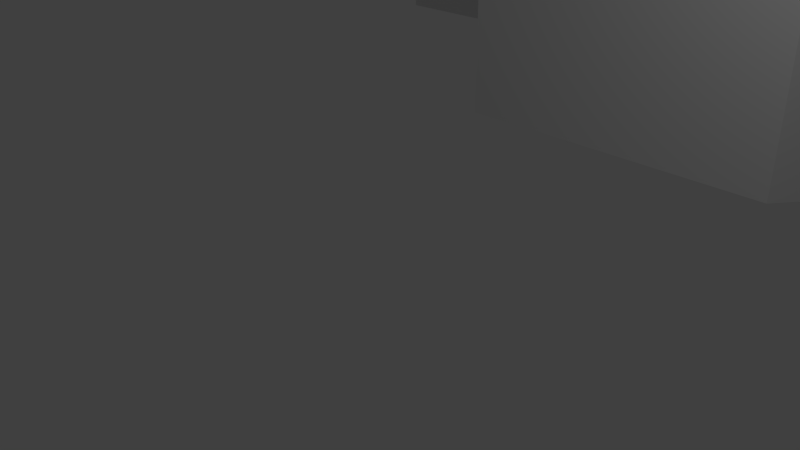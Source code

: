 # Source: extrusion-key.blend  (saved by Blender 2.66.1; exported with 4.5.12 LTS)
import bpy
from mathutils import Matrix  # noqa: F401  (used for matrix-valued properties, if any)

bpy.ops.wm.read_factory_settings(use_empty=True)
scene = bpy.context.scene
scene.name = 'Scene'

# ---- collections
col_collection_1 = bpy.data.collections.new('Collection 1'); scene.collection.children.link(col_collection_1)

# ---- world
world_world = bpy.data.worlds.new('World'); scene.world = world_world
world_world.color = (0.05088, 0.05088, 0.05088)
world_world.use_sun_shadow = False
world_world.sun_shadow_jitter_overblur = 0.0
world_world.cycles.sampling_method = 'MANUAL'
world_world.cycles.sample_map_resolution = 256

# ---- cameras
cam_camera = bpy.data.cameras.new('Camera')
cam_camera.clip_end = 100.0
cam_camera.lens = 35.0
cam_camera.sensor_width = 32.0
cam_camera.sensor_height = 18.0
cam_camera.ortho_scale = 7.314
cam_camera.dof.focus_distance = 0.0
cam_camera.dof.aperture_fstop = 128.0

# ---- lights
light_lamp = bpy.data.lights.new('Lamp', 'POINT')
light_lamp.transmission_factor = 0.0
light_lamp.cutoff_distance = 30.0
light_lamp.energy = 100.0
light_lamp.shadow_buffer_clip_start = 1.001
light_lamp.shadow_soft_size = 0.1
light_lamp.shadow_maximum_resolution = 0.006
light_lamp.use_absolute_resolution = True
light_lamp.cycles.use_multiple_importance_sampling = False

# ---- meshes
me_plane_002 = bpy.data.meshes.new('Plane.002')
me_plane_002.from_pydata([(-2.652, 10.5, 0.0), (2.652, 10.5, 5.0), (-2.802, 5.011, 5.0), (-2.652, 7.461, 0.0), (-4.602, 7.461, 0.0), (-2.802, 5.011, 0.0), (2.652, 10.5, 0.0), (-4.602, 7.461, 5.0), (-2.652, 7.461, 5.0), (2.652, 7.461, 0.0), (4.602, 7.461, 0.0), (2.802, 5.011, 0.0), (-10.0, 10.5, 0.0), (10.0, 10.5, 0.0), (-10.0, 30.5, 0.0), (10.0, 30.5, 0.0), (-2.652, 10.5, 5.0), (10.0, 30.5, 5.0), (-10.0, 30.5, 5.0), (10.0, 10.5, 5.0), (-10.0, 10.5, 5.0), (2.802, 5.011, 5.0), (4.602, 7.461, 5.0), (2.652, 7.461, 5.0)], [], [(0, 3, 8, 16), (11, 10, 22, 21), (5, 11, 21, 2), (9, 6, 1, 23), (3, 4, 7, 8), (6, 13, 19, 1), (13, 15, 17, 19), (14, 12, 20, 18), (10, 9, 23, 22), (4, 5, 2, 7), (16, 8, 7, 2, 21, 22, 23, 1, 19, 17, 18, 20), (0, 12, 14, 15, 13, 6, 9, 10, 11, 5, 4, 3), (15, 14, 18, 17), (12, 0, 16, 20)])
me_plane_002.use_remesh_preserve_volume = False
me_plane_002.use_remesh_preserve_attributes = False
me_plane_002.use_mirror_vertex_groups = False
me_plane_002.update()

# ---- objects
ob_plane = bpy.data.objects.new('Plane', me_plane_002)
ob_lamp = bpy.data.objects.new('Lamp', light_lamp)
ob_camera = bpy.data.objects.new('Camera', cam_camera)

# ---- transforms, parenting, visibility, modifiers, constraints
ob_plane.location = (0.0, 0.0, 0.0)
ob_plane.lineart.crease_threshold = 0.0
ob_lamp.location = (4.076, 1.005, 5.904)
ob_lamp.rotation_euler = (0.6503, 0.05522, 1.866)
ob_lamp.lock_rotations_4d = False
ob_lamp.empty_display_type = 'ARROWS'
ob_lamp.color = (0.0, 0.0, 0.0, 0.0)
ob_lamp.lineart.crease_threshold = 0.0
ob_camera.location = (7.481, -6.508, 5.344)
ob_camera.rotation_euler = (1.109, 0.01082, 0.8149)
ob_camera.lock_rotations_4d = False
ob_camera.empty_display_type = 'ARROWS'
ob_camera.color = (0.0, 0.0, 0.0, 0.0)
ob_camera.display_type = 'WIRE'
ob_camera.lineart.crease_threshold = 0.0

# ---- collection membership
col_collection_1.objects.link(ob_plane)
col_collection_1.objects.link(ob_lamp)
col_collection_1.objects.link(ob_camera)

# ---- scene / render settings (as saved in the file)
scene.camera = ob_camera
scene.frame_start = 1; scene.frame_end = 250; scene.frame_set(1)
scene.render.engine = 'BLENDER_EEVEE_NEXT'
scene.render.resolution_percentage = 50
scene.render.dither_intensity = 0.0
scene.cycles.use_denoising = False
scene.cycles.samples = 10
scene.cycles.sampling_pattern = 'TABULATED_SOBOL'
scene.cycles.light_sampling_threshold = 0.0
scene.cycles.use_adaptive_sampling = False
scene.cycles.use_light_tree = False
scene.cycles.blur_glossy = 0.0
scene.cycles.volume_bounces = 1
scene.cycles.pixel_filter_type = 'GAUSSIAN'
scene.cycles.sample_clamp_indirect = 0.0
scene.view_settings.view_transform = 'Standard'
scene.unit_settings.scale_length = 0.001
bpy.context.view_layer.update()
